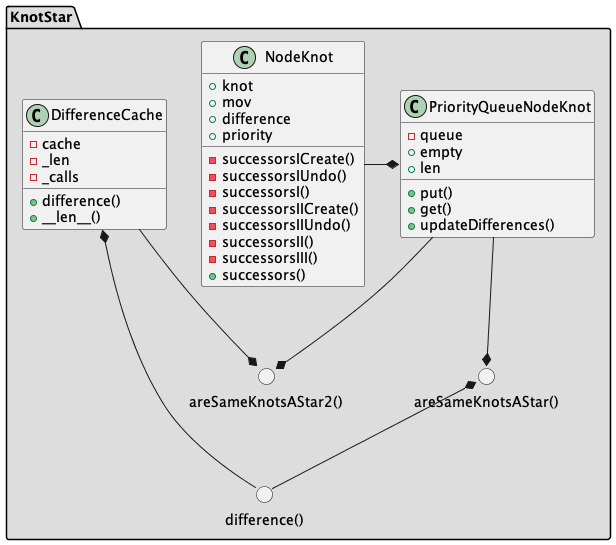

The diagram above was rendered by PlantUML. Its source (embedded in the PNG):
@startuml Diagrama de Clases

package "KnotStar" #DDDDDD {
    class NodeKnot {
        +knot
        +mov
        +difference
        +priority
        -successorsICreate()
        -successorsIUndo()
        -successorsI()
        -successorsIICreate()
        -successorsIIUndo()
        -successorsII()
        -successorsIII()
        +successors()
    }

    class PriorityQueueNodeKnot {
        -queue
        +empty
        +len
        +put()
        +get()
        +updateDifferences()
    }

    class DifferenceCache {
        -cache
        -_len
        -_calls
        +difference()
        +__len__()
    }

    circle "difference()"

    circle "areSameKnotsAStar()"
    circle "areSameKnotsAStar2()"
    "difference()" -up-* "areSameKnotsAStar()"
    "difference()" -up-* DifferenceCache

    DifferenceCache --* "areSameKnotsAStar2()"
    PriorityQueueNodeKnot --* "areSameKnotsAStar2()"
    PriorityQueueNodeKnot --* "areSameKnotsAStar()"
    NodeKnot -right-* PriorityQueueNodeKnot
}
    
@enduml